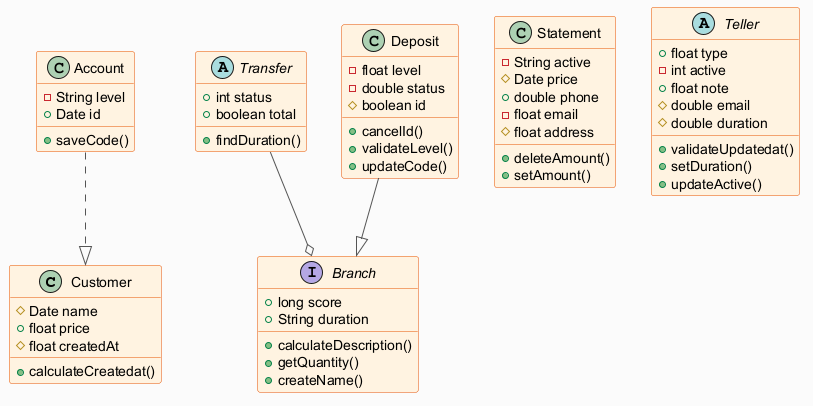

The diagram above was rendered by PlantUML. Its source (embedded in the PNG):
@startuml
skinparam backgroundColor #FAFAFA
skinparam classBackgroundColor #FFF3E0
skinparam classBorderColor #E65100
skinparam ArrowColor #555555
class Customer {
  #Date name
  +float price
  #float createdAt
  +calculateCreatedat()
}
abstract class Transfer {
  +int status
  +boolean total
  +findDuration()
}
class Deposit {
  -float level
  -double status
  #boolean id
  +cancelId()
  +validateLevel()
  +updateCode()
}
class Statement {
  -String active
  #Date price
  +double phone
  -float email
  #float address
  +deleteAmount()
  +setAmount()
}
class Account {
  -String level
  +Date id
  +saveCode()
}
abstract class Teller {
  +float type
  -int active
  +float note
  #double email
  #double duration
  +validateUpdatedat()
  +setDuration()
  +updateActive()
}
interface Branch {
  +long score
  +String duration
  +calculateDescription()
  +getQuantity()
  +createName()
}
Account ..|> Customer
Transfer --o Branch
Deposit --|> Branch
@enduml